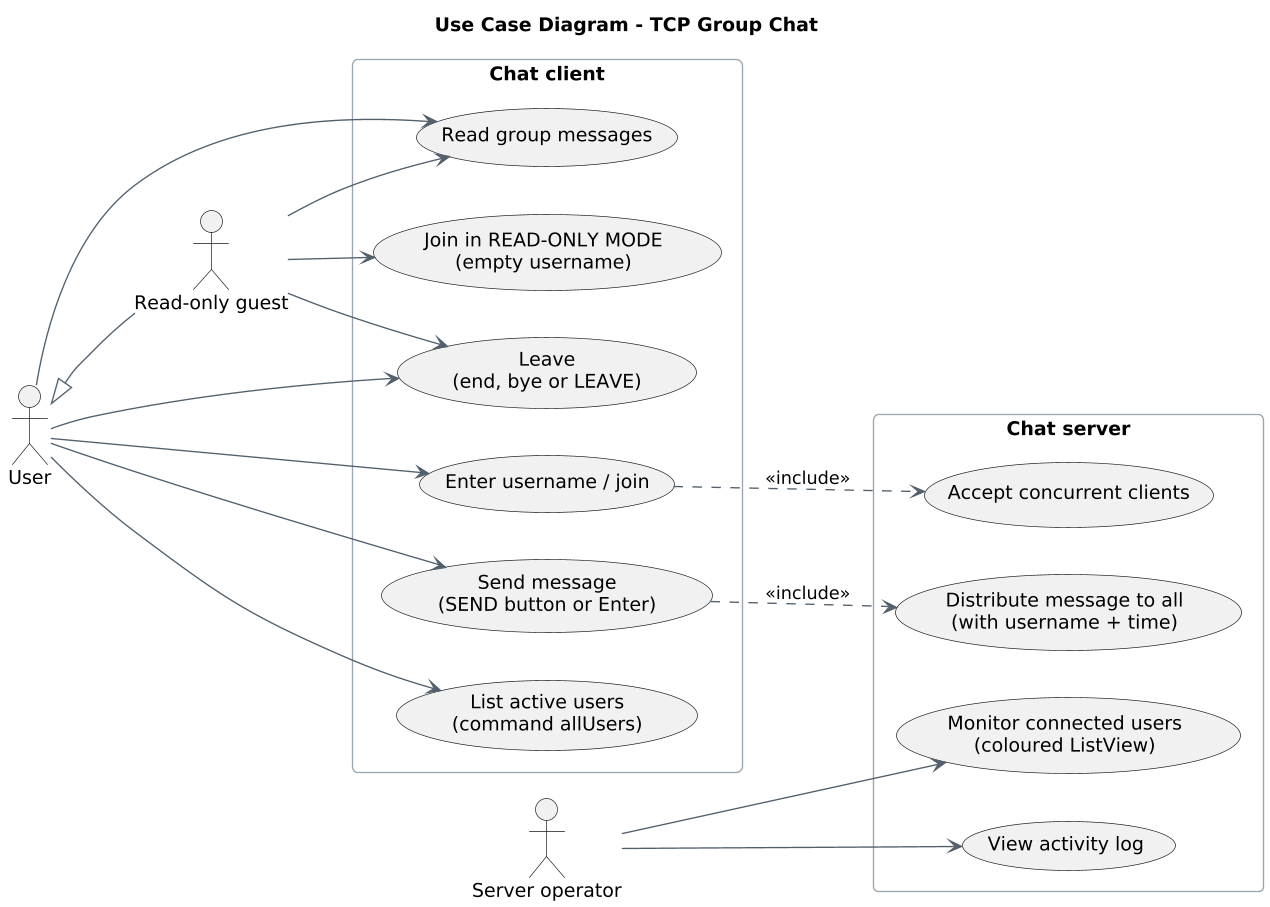

The diagram above was rendered by PlantUML. Its source (embedded in the PNG):
@startuml usecase-diagram
title Use Case Diagram - TCP Group Chat
skinparam shadowing false
skinparam defaultFontName Helvetica
skinparam classAttributeIconSize 0
skinparam roundcorner 8
skinparam ArrowColor #52606d
skinparam ClassBorderColor #52606d
skinparam ClassBackgroundColor #FFFFFF
skinparam PackageBorderColor #9aa5b1
skinparam dpi 130
left to right direction
actor "User" as U
actor "Read-only guest" as G
actor "Server operator" as O
U <|-- G

rectangle "Chat client" {
  usecase "Enter username / join" as UC1
  usecase "Join in READ-ONLY MODE\n(empty username)" as UC2
  usecase "Send message\n(SEND button or Enter)" as UC3
  usecase "Read group messages" as UC4
  usecase "List active users\n(command allUsers)" as UC5
  usecase "Leave\n(end, bye or LEAVE)" as UC6
}
rectangle "Chat server" {
  usecase "Accept concurrent clients" as UC7
  usecase "Distribute message to all\n(with username + time)" as UC8
  usecase "Monitor connected users\n(coloured ListView)" as UC9
  usecase "View activity log" as UC10
}

U --> UC1
G --> UC2
U --> UC3
U --> UC4
G --> UC4
U --> UC5
U --> UC6
G --> UC6
UC3 ..> UC8 : <<include>>
UC1 ..> UC7 : <<include>>
O --> UC9
O --> UC10
@enduml